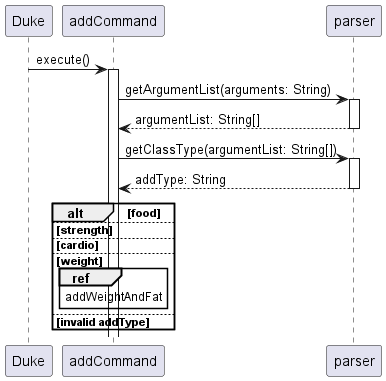

The diagram above was rendered by PlantUML. Its source (embedded in the PNG):
@startuml
'https://plantuml.com/sequence-diagram

autoactivate on

'Duke -> ui: input()
'User --> ui: user input
'Duke <-- ui: user input

Duke -> addCommand: execute()
addCommand -> parser: getArgumentList(arguments: String)
return argumentList: String[]
addCommand -> parser: getClassType(argumentList: String[])
return addType: String

alt food

else strength

else cardio

else weight
    ref over addCommand: addWeightAndFat
else invalid addType

end

@enduml